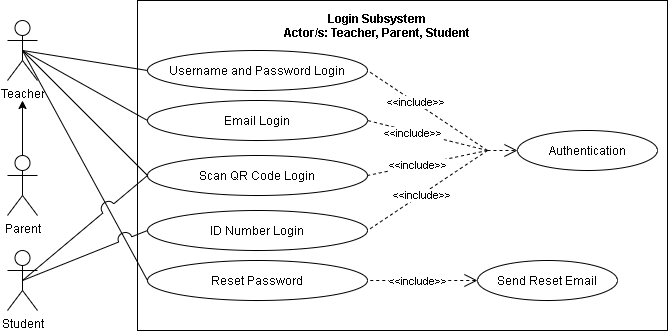

The diagram above was exported from draw.io. Its source (the exported page's mxGraphModel, read from the mxfile embedded in the PNG):
<mxGraphModel dx="942" dy="642" grid="1" gridSize="10" guides="1" tooltips="1" connect="1" arrows="1" fold="1" page="1" pageScale="1" pageWidth="850" pageHeight="1100" math="0" shadow="0">
  <root>
    <mxCell id="KCbOV5ay7KlR3SbI6qpb-0" />
    <mxCell id="KCbOV5ay7KlR3SbI6qpb-1" parent="KCbOV5ay7KlR3SbI6qpb-0" />
    <mxCell id="x6rRj8ZASc_O9eTR2M_7-0" value="" style="html=1;fillColor=none;" parent="KCbOV5ay7KlR3SbI6qpb-1" vertex="1">
      <mxGeometry x="260" y="60" width="530" height="330" as="geometry" />
    </mxCell>
    <mxCell id="x6rRj8ZASc_O9eTR2M_7-1" style="rounded=0;jumpStyle=arc;jumpSize=14;orthogonalLoop=1;jettySize=auto;html=1;exitX=0.5;exitY=0.5;exitDx=0;exitDy=0;exitPerimeter=0;entryX=0;entryY=0.5;entryDx=0;entryDy=0;startArrow=none;startFill=0;endArrow=none;endFill=0;startSize=11;endSize=11;" parent="KCbOV5ay7KlR3SbI6qpb-1" source="x6rRj8ZASc_O9eTR2M_7-5" target="x6rRj8ZASc_O9eTR2M_7-10" edge="1">
      <mxGeometry relative="1" as="geometry" />
    </mxCell>
    <mxCell id="x6rRj8ZASc_O9eTR2M_7-2" style="edgeStyle=none;rounded=0;jumpStyle=arc;jumpSize=14;orthogonalLoop=1;jettySize=auto;html=1;exitX=0.5;exitY=0.5;exitDx=0;exitDy=0;exitPerimeter=0;entryX=0;entryY=0.5;entryDx=0;entryDy=0;startArrow=none;startFill=0;endArrow=none;endFill=0;startSize=11;endSize=11;" parent="KCbOV5ay7KlR3SbI6qpb-1" source="x6rRj8ZASc_O9eTR2M_7-5" target="x6rRj8ZASc_O9eTR2M_7-13" edge="1">
      <mxGeometry relative="1" as="geometry" />
    </mxCell>
    <mxCell id="x6rRj8ZASc_O9eTR2M_7-3" style="edgeStyle=none;rounded=0;jumpStyle=arc;jumpSize=14;orthogonalLoop=1;jettySize=auto;html=1;exitX=0.5;exitY=0.5;exitDx=0;exitDy=0;exitPerimeter=0;entryX=0;entryY=0.5;entryDx=0;entryDy=0;startArrow=none;startFill=0;endArrow=none;endFill=0;startSize=11;endSize=11;" parent="KCbOV5ay7KlR3SbI6qpb-1" source="x6rRj8ZASc_O9eTR2M_7-5" target="x6rRj8ZASc_O9eTR2M_7-14" edge="1">
      <mxGeometry relative="1" as="geometry" />
    </mxCell>
    <mxCell id="sC7KBa34wcPBXWw0pEjE-25" style="edgeStyle=none;rounded=0;jumpStyle=arc;jumpSize=14;orthogonalLoop=1;jettySize=auto;html=1;exitX=0.5;exitY=0.5;exitDx=0;exitDy=0;exitPerimeter=0;entryX=0;entryY=0.5;entryDx=0;entryDy=0;startArrow=none;startFill=0;endArrow=none;endFill=0;startSize=11;endSize=11;" parent="KCbOV5ay7KlR3SbI6qpb-1" source="x6rRj8ZASc_O9eTR2M_7-5" target="sC7KBa34wcPBXWw0pEjE-20" edge="1">
      <mxGeometry relative="1" as="geometry" />
    </mxCell>
    <mxCell id="x6rRj8ZASc_O9eTR2M_7-5" value="Teacher" style="shape=umlActor;verticalLabelPosition=bottom;verticalAlign=top;html=1;fillColor=none;" parent="KCbOV5ay7KlR3SbI6qpb-1" vertex="1">
      <mxGeometry x="130" y="80" width="30" height="60" as="geometry" />
    </mxCell>
    <mxCell id="x6rRj8ZASc_O9eTR2M_7-10" value="Username and Password Login" style="ellipse;whiteSpace=wrap;html=1;fillColor=none;" parent="KCbOV5ay7KlR3SbI6qpb-1" vertex="1">
      <mxGeometry x="270" y="110" width="220" height="40" as="geometry" />
    </mxCell>
    <mxCell id="x6rRj8ZASc_O9eTR2M_7-11" value="Login Subsystem&#10;Actor/s: Teacher, Parent, Student" style="text;align=center;fontStyle=1;verticalAlign=middle;spacingLeft=3;spacingRight=3;strokeColor=none;rotatable=0;points=[[0,0.5],[1,0.5]];portConstraint=eastwest;fillColor=none;" parent="KCbOV5ay7KlR3SbI6qpb-1" vertex="1">
      <mxGeometry x="340" y="70" width="320" height="30" as="geometry" />
    </mxCell>
    <mxCell id="sC7KBa34wcPBXWw0pEjE-2" style="edgeStyle=none;rounded=0;jumpStyle=arc;jumpSize=14;orthogonalLoop=1;jettySize=auto;html=1;exitX=0;exitY=0.5;exitDx=0;exitDy=0;entryX=1;entryY=0.5;entryDx=0;entryDy=0;startArrow=none;startFill=0;endArrow=none;endFill=0;startSize=11;endSize=11;dashed=1;" parent="KCbOV5ay7KlR3SbI6qpb-1" target="x6rRj8ZASc_O9eTR2M_7-10" edge="1">
      <mxGeometry relative="1" as="geometry">
        <mxPoint x="610" y="210" as="sourcePoint" />
      </mxGeometry>
    </mxCell>
    <mxCell id="sC7KBa34wcPBXWw0pEjE-7" value="&amp;lt;&amp;lt;include&amp;gt;&amp;gt;" style="edgeLabel;html=1;align=center;verticalAlign=middle;resizable=0;points=[];" parent="sC7KBa34wcPBXWw0pEjE-2" vertex="1" connectable="0">
      <mxGeometry x="0.1996" relative="1" as="geometry">
        <mxPoint as="offset" />
      </mxGeometry>
    </mxCell>
    <mxCell id="sC7KBa34wcPBXWw0pEjE-3" style="edgeStyle=none;rounded=0;jumpStyle=arc;jumpSize=14;orthogonalLoop=1;jettySize=auto;html=1;exitX=0;exitY=0.5;exitDx=0;exitDy=0;entryX=1;entryY=0.5;entryDx=0;entryDy=0;dashed=1;startArrow=none;startFill=0;endArrow=none;endFill=0;startSize=11;endSize=11;" parent="KCbOV5ay7KlR3SbI6qpb-1" target="x6rRj8ZASc_O9eTR2M_7-13" edge="1">
      <mxGeometry relative="1" as="geometry">
        <mxPoint x="610" y="210" as="sourcePoint" />
      </mxGeometry>
    </mxCell>
    <mxCell id="sC7KBa34wcPBXWw0pEjE-8" value="&amp;lt;&amp;lt;include&amp;gt;&amp;gt;" style="edgeLabel;html=1;align=center;verticalAlign=middle;resizable=0;points=[];" parent="sC7KBa34wcPBXWw0pEjE-3" vertex="1" connectable="0">
      <mxGeometry x="0.2552" y="1" relative="1" as="geometry">
        <mxPoint as="offset" />
      </mxGeometry>
    </mxCell>
    <mxCell id="sC7KBa34wcPBXWw0pEjE-4" style="edgeStyle=none;rounded=0;jumpStyle=arc;jumpSize=14;orthogonalLoop=1;jettySize=auto;html=1;exitX=0;exitY=0.5;exitDx=0;exitDy=0;entryX=1;entryY=0.5;entryDx=0;entryDy=0;dashed=1;startArrow=none;startFill=0;endArrow=none;endFill=0;startSize=11;endSize=11;" parent="KCbOV5ay7KlR3SbI6qpb-1" target="x6rRj8ZASc_O9eTR2M_7-14" edge="1">
      <mxGeometry relative="1" as="geometry">
        <mxPoint x="610" y="210" as="sourcePoint" />
      </mxGeometry>
    </mxCell>
    <mxCell id="sC7KBa34wcPBXWw0pEjE-9" value="&amp;lt;&amp;lt;include&amp;gt;&amp;gt;" style="edgeLabel;html=1;align=center;verticalAlign=middle;resizable=0;points=[];" parent="sC7KBa34wcPBXWw0pEjE-4" vertex="1" connectable="0">
      <mxGeometry x="0.1812" relative="1" as="geometry">
        <mxPoint as="offset" />
      </mxGeometry>
    </mxCell>
    <mxCell id="sC7KBa34wcPBXWw0pEjE-5" style="edgeStyle=none;rounded=0;jumpStyle=arc;jumpSize=14;orthogonalLoop=1;jettySize=auto;html=1;exitX=0;exitY=0.5;exitDx=0;exitDy=0;entryX=1;entryY=0.5;entryDx=0;entryDy=0;dashed=1;startArrow=none;startFill=0;endArrow=none;endFill=0;startSize=11;endSize=11;" parent="KCbOV5ay7KlR3SbI6qpb-1" target="x6rRj8ZASc_O9eTR2M_7-17" edge="1">
      <mxGeometry relative="1" as="geometry">
        <mxPoint x="610" y="210" as="sourcePoint" />
      </mxGeometry>
    </mxCell>
    <mxCell id="sC7KBa34wcPBXWw0pEjE-10" value="&amp;lt;&amp;lt;include&amp;gt;&amp;gt;" style="edgeLabel;html=1;align=center;verticalAlign=middle;resizable=0;points=[];" parent="sC7KBa34wcPBXWw0pEjE-5" vertex="1" connectable="0">
      <mxGeometry x="0.1097" relative="1" as="geometry">
        <mxPoint as="offset" />
      </mxGeometry>
    </mxCell>
    <mxCell id="x6rRj8ZASc_O9eTR2M_7-13" value="Email Login" style="ellipse;whiteSpace=wrap;html=1;fillColor=none;" parent="KCbOV5ay7KlR3SbI6qpb-1" vertex="1">
      <mxGeometry x="270" y="160" width="220" height="40" as="geometry" />
    </mxCell>
    <mxCell id="x6rRj8ZASc_O9eTR2M_7-14" value="Scan QR Code Login" style="ellipse;whiteSpace=wrap;html=1;fillColor=none;" parent="KCbOV5ay7KlR3SbI6qpb-1" vertex="1">
      <mxGeometry x="270" y="215" width="220" height="40" as="geometry" />
    </mxCell>
    <mxCell id="x6rRj8ZASc_O9eTR2M_7-17" value="ID Number Login" style="ellipse;whiteSpace=wrap;html=1;fillColor=none;" parent="KCbOV5ay7KlR3SbI6qpb-1" vertex="1">
      <mxGeometry x="270" y="270" width="220" height="40" as="geometry" />
    </mxCell>
    <mxCell id="sC7KBa34wcPBXWw0pEjE-16" style="edgeStyle=none;rounded=0;jumpStyle=arc;jumpSize=14;orthogonalLoop=1;jettySize=auto;html=1;exitX=0.5;exitY=0.5;exitDx=0;exitDy=0;exitPerimeter=0;entryX=0;entryY=0.5;entryDx=0;entryDy=0;startArrow=none;startFill=0;endArrow=none;endFill=0;startSize=11;endSize=11;" parent="KCbOV5ay7KlR3SbI6qpb-1" source="sC7KBa34wcPBXWw0pEjE-12" target="x6rRj8ZASc_O9eTR2M_7-14" edge="1">
      <mxGeometry relative="1" as="geometry" />
    </mxCell>
    <mxCell id="sC7KBa34wcPBXWw0pEjE-17" style="edgeStyle=none;rounded=0;jumpStyle=arc;jumpSize=14;orthogonalLoop=1;jettySize=auto;html=1;exitX=0.5;exitY=0.5;exitDx=0;exitDy=0;exitPerimeter=0;entryX=0;entryY=0.5;entryDx=0;entryDy=0;startArrow=none;startFill=0;endArrow=none;endFill=0;startSize=11;endSize=11;" parent="KCbOV5ay7KlR3SbI6qpb-1" source="sC7KBa34wcPBXWw0pEjE-12" target="x6rRj8ZASc_O9eTR2M_7-17" edge="1">
      <mxGeometry relative="1" as="geometry" />
    </mxCell>
    <mxCell id="sC7KBa34wcPBXWw0pEjE-12" value="Student" style="shape=umlActor;verticalLabelPosition=bottom;verticalAlign=top;html=1;fillColor=none;" parent="KCbOV5ay7KlR3SbI6qpb-1" vertex="1">
      <mxGeometry x="130" y="310" width="30" height="60" as="geometry" />
    </mxCell>
    <mxCell id="sC7KBa34wcPBXWw0pEjE-20" value="Reset Password" style="ellipse;whiteSpace=wrap;html=1;fillColor=none;" parent="KCbOV5ay7KlR3SbI6qpb-1" vertex="1">
      <mxGeometry x="270" y="320" width="220" height="40" as="geometry" />
    </mxCell>
    <mxCell id="sC7KBa34wcPBXWw0pEjE-21" value="Send Reset Email" style="ellipse;whiteSpace=wrap;html=1;fillColor=none;" parent="KCbOV5ay7KlR3SbI6qpb-1" vertex="1">
      <mxGeometry x="600" y="320" width="140" height="40" as="geometry" />
    </mxCell>
    <mxCell id="sC7KBa34wcPBXWw0pEjE-22" style="edgeStyle=none;rounded=0;jumpStyle=arc;jumpSize=14;orthogonalLoop=1;jettySize=auto;html=1;exitX=0;exitY=0.5;exitDx=0;exitDy=0;dashed=1;startArrow=open;startFill=0;endArrow=none;endFill=0;startSize=11;endSize=11;" parent="KCbOV5ay7KlR3SbI6qpb-1" source="sC7KBa34wcPBXWw0pEjE-21" edge="1">
      <mxGeometry relative="1" as="geometry">
        <mxPoint x="600" y="260" as="sourcePoint" />
        <mxPoint x="490" y="340" as="targetPoint" />
      </mxGeometry>
    </mxCell>
    <mxCell id="sC7KBa34wcPBXWw0pEjE-23" value="&amp;lt;&amp;lt;include&amp;gt;&amp;gt;" style="edgeLabel;html=1;align=center;verticalAlign=middle;resizable=0;points=[];" parent="sC7KBa34wcPBXWw0pEjE-22" vertex="1" connectable="0">
      <mxGeometry x="0.1097" relative="1" as="geometry">
        <mxPoint as="offset" />
      </mxGeometry>
    </mxCell>
    <mxCell id="EWU6tSYKKW4JXtws2i4a-0" value="" style="endArrow=open;dashed=1;html=1;startSize=11;endSize=11;entryX=0;entryY=0.5;entryDx=0;entryDy=0;endFill=0;" parent="KCbOV5ay7KlR3SbI6qpb-1" target="EWU6tSYKKW4JXtws2i4a-1" edge="1">
      <mxGeometry width="50" height="50" relative="1" as="geometry">
        <mxPoint x="610" y="210" as="sourcePoint" />
        <mxPoint x="660" y="160" as="targetPoint" />
      </mxGeometry>
    </mxCell>
    <mxCell id="EWU6tSYKKW4JXtws2i4a-1" value="Authentication" style="ellipse;whiteSpace=wrap;html=1;fillColor=none;" parent="KCbOV5ay7KlR3SbI6qpb-1" vertex="1">
      <mxGeometry x="640" y="190" width="140" height="40" as="geometry" />
    </mxCell>
    <mxCell id="5jxcdaPVVgQ5LYKV4ogl-4" style="edgeStyle=orthogonalEdgeStyle;rounded=0;orthogonalLoop=1;jettySize=auto;html=1;exitX=0.5;exitY=0;exitDx=0;exitDy=0;exitPerimeter=0;" parent="KCbOV5ay7KlR3SbI6qpb-1" source="5jxcdaPVVgQ5LYKV4ogl-0" edge="1">
      <mxGeometry relative="1" as="geometry">
        <mxPoint x="145" y="160" as="targetPoint" />
      </mxGeometry>
    </mxCell>
    <mxCell id="5jxcdaPVVgQ5LYKV4ogl-0" value="Parent" style="shape=umlActor;verticalLabelPosition=bottom;verticalAlign=top;html=1;fillColor=none;" parent="KCbOV5ay7KlR3SbI6qpb-1" vertex="1">
      <mxGeometry x="130" y="215" width="30" height="60" as="geometry" />
    </mxCell>
  </root>
</mxGraphModel>